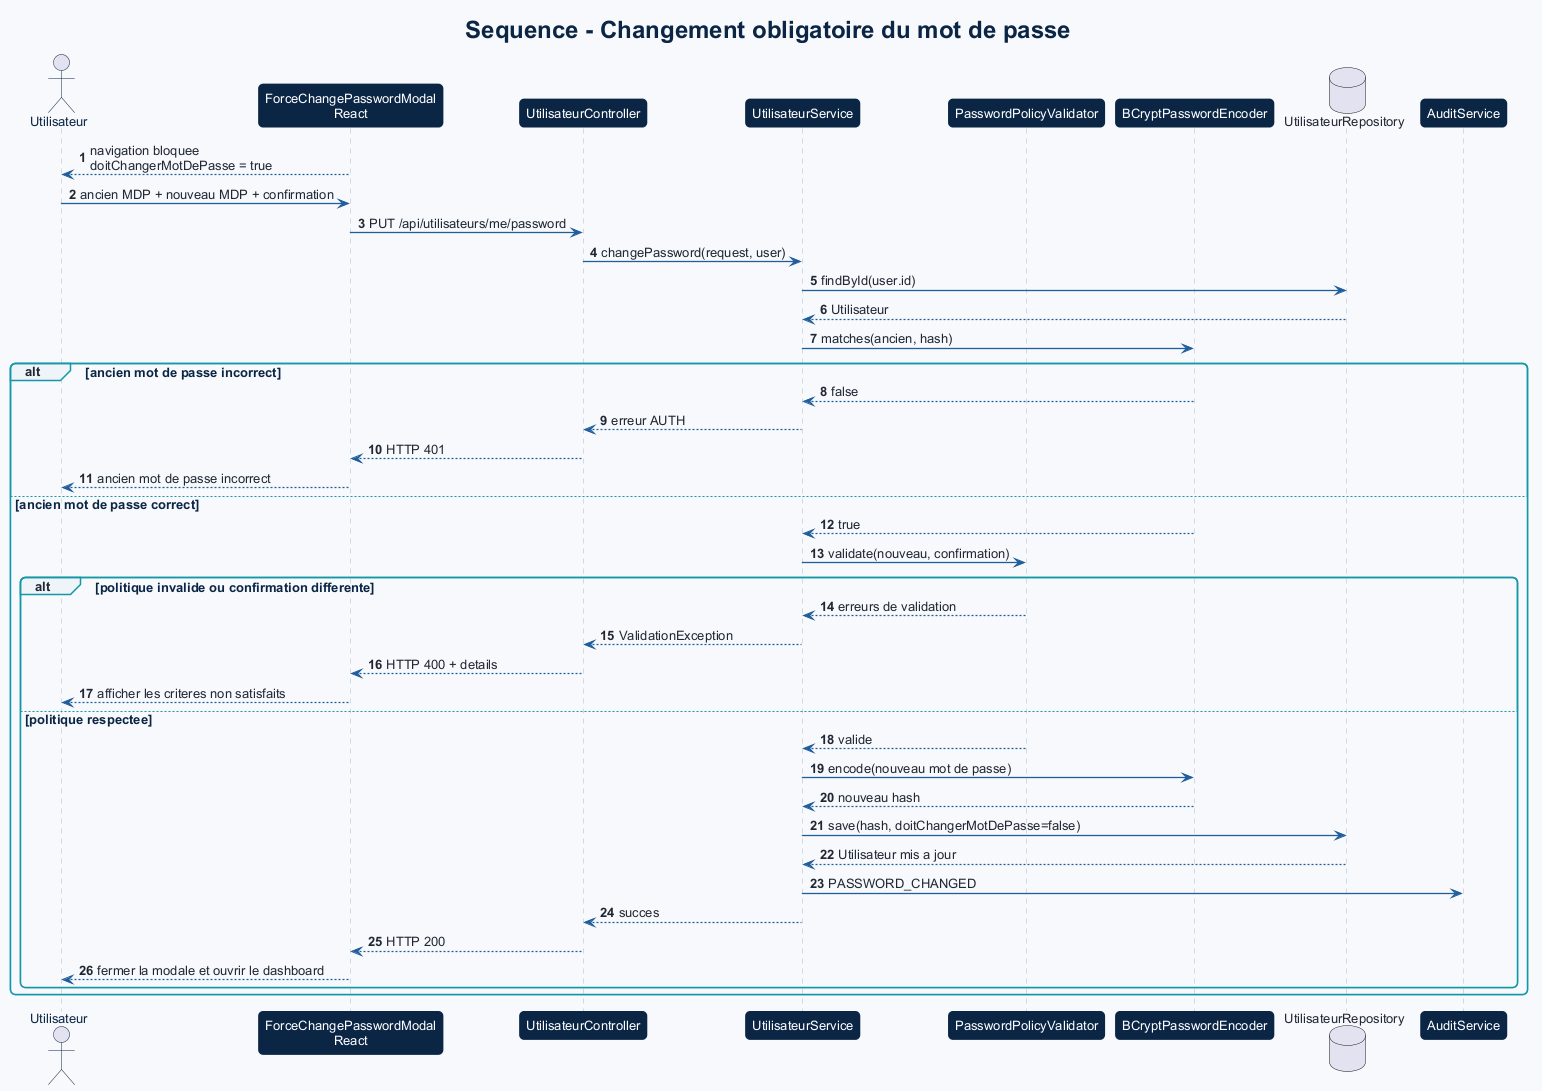

The diagram above was rendered by PlantUML. Its source (embedded in the PNG):
@startuml
!include _theme.puml
title Sequence - Changement obligatoire du mot de passe
autonumber

actor Utilisateur as user
participant "ForceChangePasswordModal\nReact" as modal
participant UtilisateurController as controller
participant UtilisateurService as service
participant PasswordPolicyValidator as policy
participant BCryptPasswordEncoder as bcrypt
database UtilisateurRepository as repo
participant AuditService as audit

modal --> user : navigation bloquee\ndoitChangerMotDePasse = true
user -> modal : ancien MDP + nouveau MDP + confirmation
modal -> controller : PUT /api/utilisateurs/me/password
controller -> service : changePassword(request, user)
service -> repo : findById(user.id)
repo --> service : Utilisateur
service -> bcrypt : matches(ancien, hash)

alt ancien mot de passe incorrect
  bcrypt --> service : false
  service --> controller : erreur AUTH
  controller --> modal : HTTP 401
  modal --> user : ancien mot de passe incorrect
else ancien mot de passe correct
  bcrypt --> service : true
  service -> policy : validate(nouveau, confirmation)
  alt politique invalide ou confirmation differente
    policy --> service : erreurs de validation
    service --> controller : ValidationException
    controller --> modal : HTTP 400 + details
    modal --> user : afficher les criteres non satisfaits
  else politique respectee
    policy --> service : valide
    service -> bcrypt : encode(nouveau mot de passe)
    bcrypt --> service : nouveau hash
    service -> repo : save(hash, doitChangerMotDePasse=false)
    repo --> service : Utilisateur mis a jour
    service -> audit : PASSWORD_CHANGED
    service --> controller : succes
    controller --> modal : HTTP 200
    modal --> user : fermer la modale et ouvrir le dashboard
  end
end
@enduml